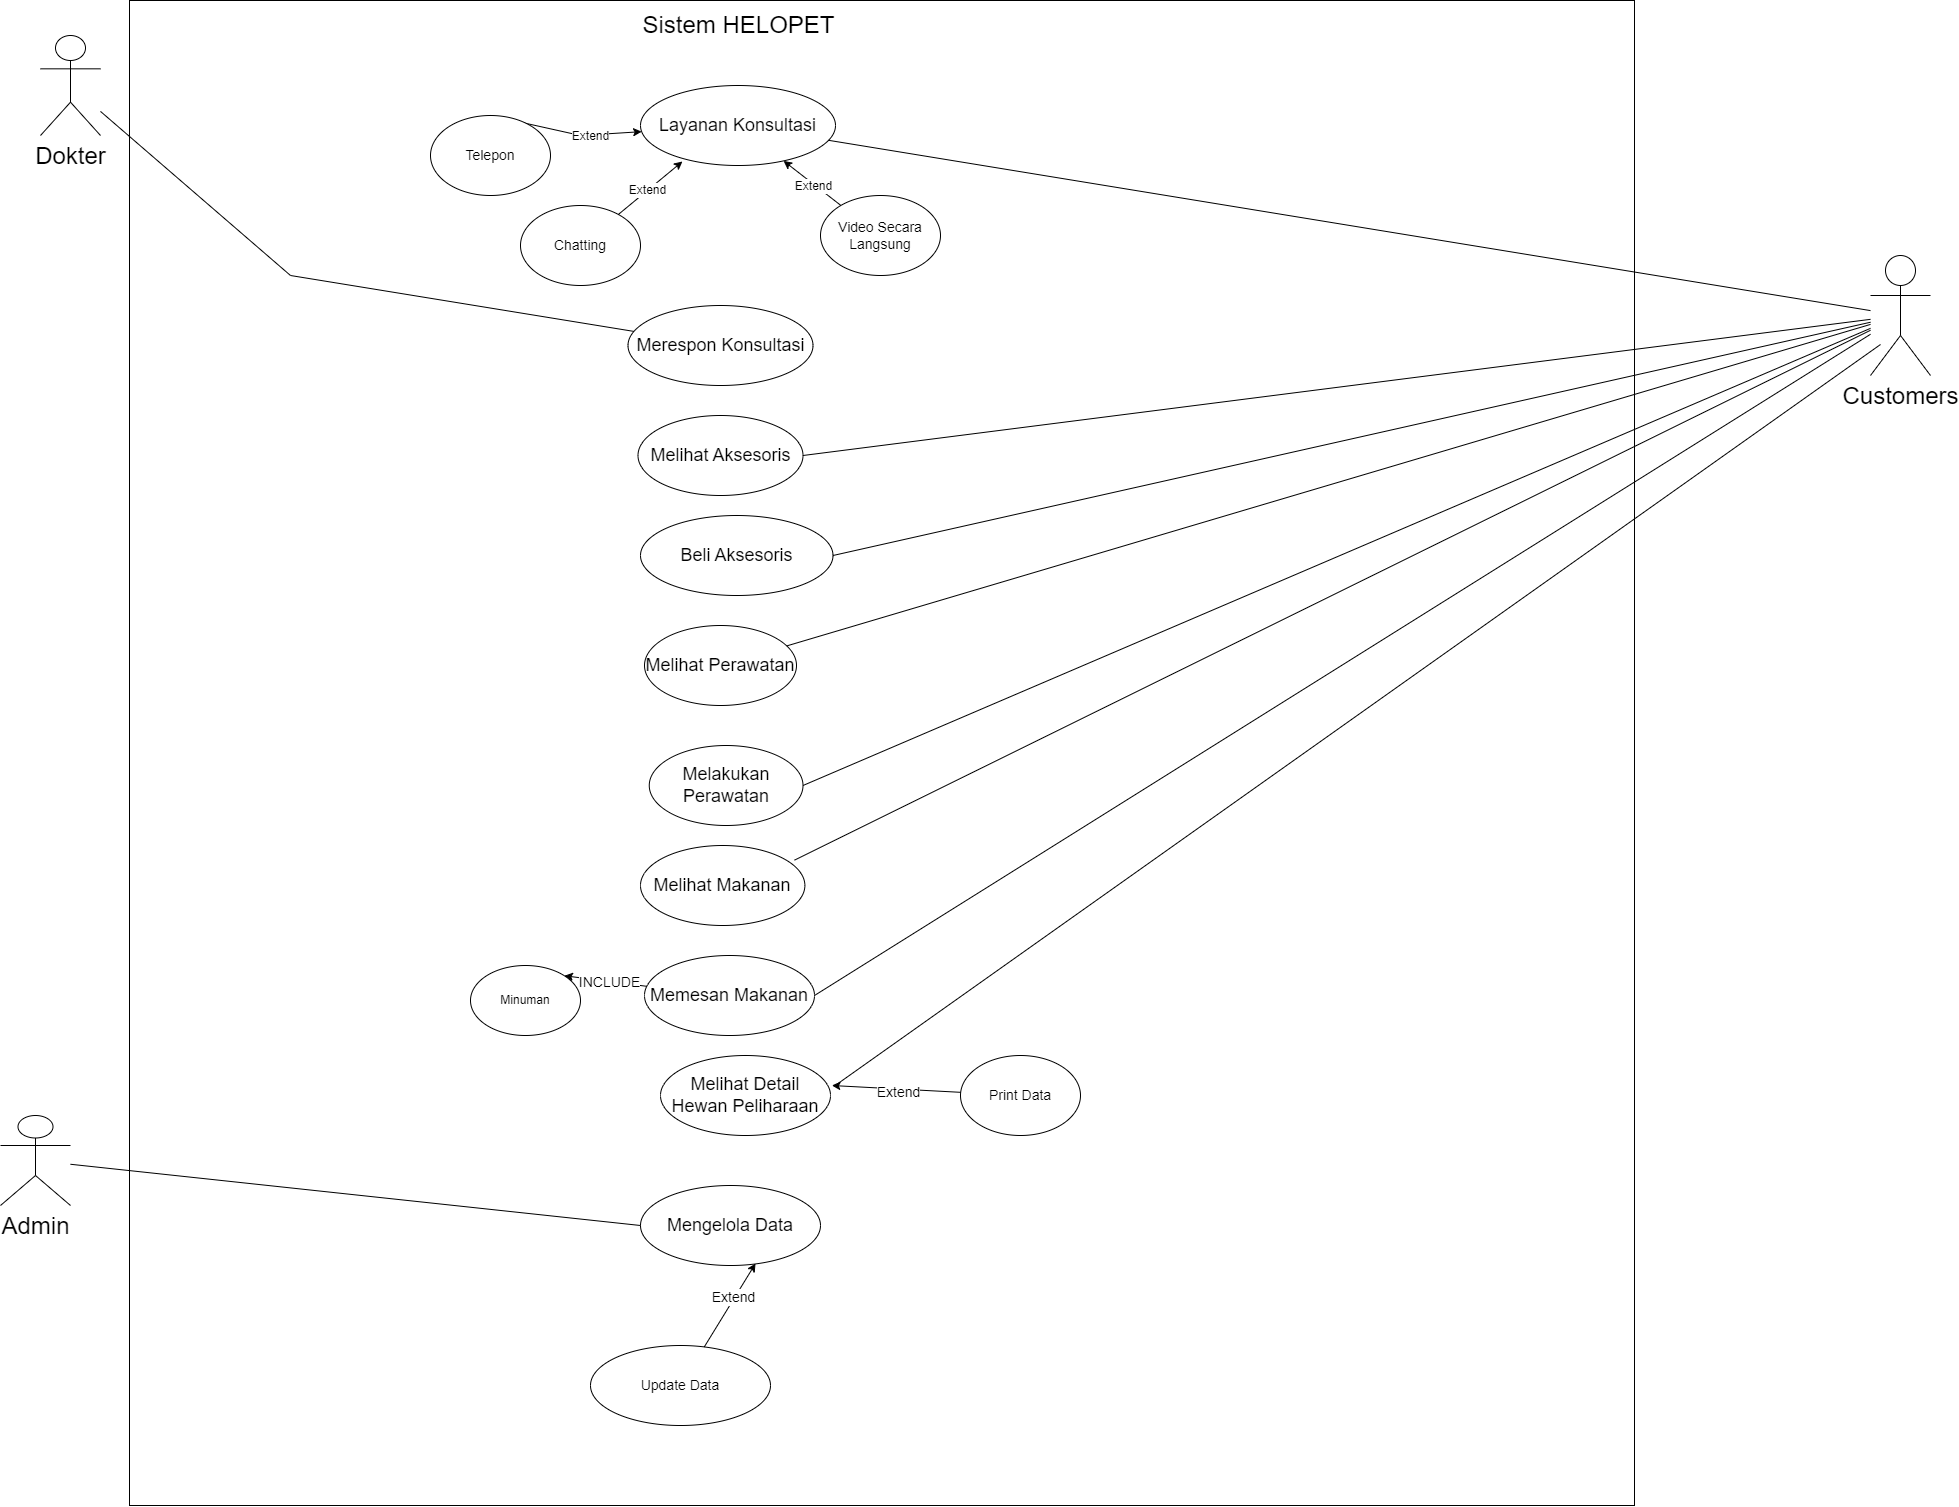

The diagram above was exported from draw.io. Its source (the exported page's mxGraphModel, read from the mxfile embedded in the PNG):
<mxGraphModel dx="1750" dy="870" grid="1" gridSize="10" guides="1" tooltips="1" connect="1" arrows="1" fold="1" page="1" pageScale="1" pageWidth="850" pageHeight="1100" math="0" shadow="0">
  <root>
    <mxCell id="0" />
    <mxCell id="1" parent="0" />
    <mxCell id="8hkuVifACvlTslUqvPTv-2" value="&lt;font style=&quot;font-size: 24px;&quot;&gt;Dokter&lt;/font&gt;" style="shape=umlActor;verticalLabelPosition=bottom;verticalAlign=top;html=1;outlineConnect=0;" vertex="1" parent="1">
      <mxGeometry x="60" y="120" width="60" height="100" as="geometry" />
    </mxCell>
    <mxCell id="8hkuVifACvlTslUqvPTv-3" value="&lt;font style=&quot;font-size: 24px;&quot;&gt;Admin&lt;/font&gt;" style="shape=umlActor;verticalLabelPosition=bottom;verticalAlign=top;html=1;outlineConnect=0;" vertex="1" parent="1">
      <mxGeometry x="20" y="1200" width="70" height="90" as="geometry" />
    </mxCell>
    <mxCell id="8hkuVifACvlTslUqvPTv-4" value="&lt;font style=&quot;font-size: 24px;&quot;&gt;Customers&lt;/font&gt;" style="shape=umlActor;verticalLabelPosition=bottom;verticalAlign=top;html=1;outlineConnect=0;" vertex="1" parent="1">
      <mxGeometry x="1890" y="340" width="60" height="120" as="geometry" />
    </mxCell>
    <mxCell id="8hkuVifACvlTslUqvPTv-5" value="" style="whiteSpace=wrap;html=1;aspect=fixed;" vertex="1" parent="1">
      <mxGeometry x="149" y="85" width="1505" height="1505" as="geometry" />
    </mxCell>
    <mxCell id="8hkuVifACvlTslUqvPTv-9" value="&lt;font style=&quot;font-size: 24px;&quot;&gt;Sistem HELOPET&lt;/font&gt;" style="text;html=1;align=center;verticalAlign=middle;resizable=0;points=[];autosize=1;strokeColor=none;fillColor=none;" vertex="1" parent="1">
      <mxGeometry x="647.5" y="90" width="220" height="40" as="geometry" />
    </mxCell>
    <mxCell id="8hkuVifACvlTslUqvPTv-10" value="&lt;span style=&quot;font-size: 18px;&quot;&gt;Layanan Konsultasi&lt;/span&gt;" style="ellipse;whiteSpace=wrap;html=1;" vertex="1" parent="1">
      <mxGeometry x="660" y="170" width="195" height="80" as="geometry" />
    </mxCell>
    <mxCell id="8hkuVifACvlTslUqvPTv-12" value="" style="endArrow=none;html=1;rounded=0;" edge="1" parent="1" source="8hkuVifACvlTslUqvPTv-4" target="8hkuVifACvlTslUqvPTv-10">
      <mxGeometry width="50" height="50" relative="1" as="geometry">
        <mxPoint x="430" y="490" as="sourcePoint" />
        <mxPoint x="480" y="440" as="targetPoint" />
      </mxGeometry>
    </mxCell>
    <mxCell id="8hkuVifACvlTslUqvPTv-13" value="&lt;font style=&quot;font-size: 18px;&quot;&gt;Merespon Konsultasi&lt;/font&gt;" style="ellipse;whiteSpace=wrap;html=1;" vertex="1" parent="1">
      <mxGeometry x="647.5" y="390" width="185" height="80" as="geometry" />
    </mxCell>
    <mxCell id="8hkuVifACvlTslUqvPTv-15" value="&lt;span style=&quot;font-size: 14px;&quot;&gt;Chatting&lt;/span&gt;" style="ellipse;whiteSpace=wrap;html=1;" vertex="1" parent="1">
      <mxGeometry x="540" y="290" width="120" height="80" as="geometry" />
    </mxCell>
    <mxCell id="8hkuVifACvlTslUqvPTv-17" value="&lt;font style=&quot;font-size: 14px;&quot;&gt;Video Secara Langsung&lt;/font&gt;" style="ellipse;whiteSpace=wrap;html=1;" vertex="1" parent="1">
      <mxGeometry x="840" y="280" width="120" height="80" as="geometry" />
    </mxCell>
    <mxCell id="8hkuVifACvlTslUqvPTv-21" value="" style="endArrow=classic;html=1;rounded=0;entryX=0.215;entryY=0.95;entryDx=0;entryDy=0;entryPerimeter=0;" edge="1" parent="1" source="8hkuVifACvlTslUqvPTv-15" target="8hkuVifACvlTslUqvPTv-10">
      <mxGeometry width="50" height="50" relative="1" as="geometry">
        <mxPoint x="450" y="270" as="sourcePoint" />
        <mxPoint x="535" y="255" as="targetPoint" />
      </mxGeometry>
    </mxCell>
    <mxCell id="8hkuVifACvlTslUqvPTv-22" value="&lt;font style=&quot;font-size: 12px;&quot;&gt;Extend&lt;/font&gt;" style="edgeLabel;html=1;align=center;verticalAlign=middle;resizable=0;points=[];" vertex="1" connectable="0" parent="8hkuVifACvlTslUqvPTv-21">
      <mxGeometry x="-0.0852" y="1" relative="1" as="geometry">
        <mxPoint x="-1" as="offset" />
      </mxGeometry>
    </mxCell>
    <mxCell id="8hkuVifACvlTslUqvPTv-23" value="" style="endArrow=classic;html=1;rounded=0;" edge="1" parent="1" source="8hkuVifACvlTslUqvPTv-17" target="8hkuVifACvlTslUqvPTv-10">
      <mxGeometry width="50" height="50" relative="1" as="geometry">
        <mxPoint x="550" y="312" as="sourcePoint" />
        <mxPoint x="569" y="276" as="targetPoint" />
      </mxGeometry>
    </mxCell>
    <mxCell id="8hkuVifACvlTslUqvPTv-24" value="&lt;font style=&quot;font-size: 12px;&quot;&gt;Extend&lt;/font&gt;" style="edgeLabel;html=1;align=center;verticalAlign=middle;resizable=0;points=[];" vertex="1" connectable="0" parent="8hkuVifACvlTslUqvPTv-23">
      <mxGeometry x="-0.0852" y="1" relative="1" as="geometry">
        <mxPoint x="-1" as="offset" />
      </mxGeometry>
    </mxCell>
    <mxCell id="8hkuVifACvlTslUqvPTv-25" value="" style="endArrow=none;html=1;rounded=0;" edge="1" parent="1" source="8hkuVifACvlTslUqvPTv-2" target="8hkuVifACvlTslUqvPTv-13">
      <mxGeometry width="50" height="50" relative="1" as="geometry">
        <mxPoint x="630" y="550" as="sourcePoint" />
        <mxPoint x="680" y="500" as="targetPoint" />
        <Array as="points">
          <mxPoint x="310" y="360" />
        </Array>
      </mxGeometry>
    </mxCell>
    <mxCell id="8hkuVifACvlTslUqvPTv-26" value="&lt;font style=&quot;font-size: 18px;&quot;&gt;Melihat Aksesoris&lt;/font&gt;" style="ellipse;whiteSpace=wrap;html=1;" vertex="1" parent="1">
      <mxGeometry x="657.5" y="500" width="165" height="80" as="geometry" />
    </mxCell>
    <mxCell id="8hkuVifACvlTslUqvPTv-27" value="" style="endArrow=none;html=1;rounded=0;exitX=1;exitY=0.5;exitDx=0;exitDy=0;" edge="1" parent="1" source="8hkuVifACvlTslUqvPTv-26" target="8hkuVifACvlTslUqvPTv-4">
      <mxGeometry width="50" height="50" relative="1" as="geometry">
        <mxPoint x="670" y="620" as="sourcePoint" />
        <mxPoint x="700" y="580" as="targetPoint" />
      </mxGeometry>
    </mxCell>
    <mxCell id="8hkuVifACvlTslUqvPTv-28" value="&lt;font style=&quot;font-size: 18px;&quot;&gt;Beli Aksesoris&lt;/font&gt;" style="ellipse;whiteSpace=wrap;html=1;" vertex="1" parent="1">
      <mxGeometry x="660" y="600" width="192.5" height="80" as="geometry" />
    </mxCell>
    <mxCell id="8hkuVifACvlTslUqvPTv-30" value="" style="endArrow=none;html=1;rounded=0;exitX=1;exitY=0.5;exitDx=0;exitDy=0;" edge="1" parent="1" source="8hkuVifACvlTslUqvPTv-28" target="8hkuVifACvlTslUqvPTv-4">
      <mxGeometry width="50" height="50" relative="1" as="geometry">
        <mxPoint x="650" y="630" as="sourcePoint" />
        <mxPoint x="700" y="580" as="targetPoint" />
      </mxGeometry>
    </mxCell>
    <mxCell id="8hkuVifACvlTslUqvPTv-31" value="&lt;font style=&quot;font-size: 18px;&quot;&gt;Melihat Perawatan&lt;/font&gt;" style="ellipse;whiteSpace=wrap;html=1;" vertex="1" parent="1">
      <mxGeometry x="664" y="710" width="152" height="80" as="geometry" />
    </mxCell>
    <mxCell id="8hkuVifACvlTslUqvPTv-32" value="" style="endArrow=none;html=1;rounded=0;" edge="1" parent="1" source="8hkuVifACvlTslUqvPTv-31" target="8hkuVifACvlTslUqvPTv-4">
      <mxGeometry width="50" height="50" relative="1" as="geometry">
        <mxPoint x="650" y="640" as="sourcePoint" />
        <mxPoint x="700" y="590" as="targetPoint" />
      </mxGeometry>
    </mxCell>
    <mxCell id="8hkuVifACvlTslUqvPTv-33" value="&lt;font style=&quot;font-size: 18px;&quot;&gt;Melakukan Perawatan&lt;/font&gt;" style="ellipse;whiteSpace=wrap;html=1;" vertex="1" parent="1">
      <mxGeometry x="668.75" y="830" width="153.75" height="80" as="geometry" />
    </mxCell>
    <mxCell id="8hkuVifACvlTslUqvPTv-34" value="" style="endArrow=none;html=1;rounded=0;exitX=1;exitY=0.5;exitDx=0;exitDy=0;" edge="1" parent="1" source="8hkuVifACvlTslUqvPTv-33" target="8hkuVifACvlTslUqvPTv-4">
      <mxGeometry width="50" height="50" relative="1" as="geometry">
        <mxPoint x="650" y="620" as="sourcePoint" />
        <mxPoint x="700" y="570" as="targetPoint" />
      </mxGeometry>
    </mxCell>
    <mxCell id="8hkuVifACvlTslUqvPTv-35" value="" style="endArrow=classic;html=1;rounded=0;exitX=0.5;exitY=0;exitDx=0;exitDy=0;" edge="1" parent="1" source="8hkuVifACvlTslUqvPTv-14" target="8hkuVifACvlTslUqvPTv-10">
      <mxGeometry width="50" height="50" relative="1" as="geometry">
        <mxPoint x="440" y="260" as="sourcePoint" />
        <mxPoint x="667" y="224" as="targetPoint" />
        <Array as="points">
          <mxPoint x="600" y="220" />
        </Array>
      </mxGeometry>
    </mxCell>
    <mxCell id="8hkuVifACvlTslUqvPTv-36" value="&lt;font style=&quot;font-size: 12px;&quot;&gt;Extend&lt;/font&gt;" style="edgeLabel;html=1;align=center;verticalAlign=middle;resizable=0;points=[];" vertex="1" connectable="0" parent="8hkuVifACvlTslUqvPTv-35">
      <mxGeometry x="-0.0852" y="1" relative="1" as="geometry">
        <mxPoint x="31" y="6" as="offset" />
      </mxGeometry>
    </mxCell>
    <mxCell id="8hkuVifACvlTslUqvPTv-14" value="&lt;font style=&quot;font-size: 14px;&quot;&gt;Telepon&lt;/font&gt;" style="ellipse;whiteSpace=wrap;html=1;" vertex="1" parent="1">
      <mxGeometry x="450" y="200" width="120" height="80" as="geometry" />
    </mxCell>
    <mxCell id="8hkuVifACvlTslUqvPTv-38" value="&lt;font style=&quot;font-size: 18px;&quot;&gt;Melihat Makanan&lt;/font&gt;" style="ellipse;whiteSpace=wrap;html=1;" vertex="1" parent="1">
      <mxGeometry x="660" y="930" width="164.37" height="80" as="geometry" />
    </mxCell>
    <mxCell id="8hkuVifACvlTslUqvPTv-39" value="&lt;font style=&quot;font-size: 18px;&quot;&gt;Memesan Makanan&lt;/font&gt;" style="ellipse;whiteSpace=wrap;html=1;" vertex="1" parent="1">
      <mxGeometry x="664" y="1040" width="170" height="80" as="geometry" />
    </mxCell>
    <mxCell id="8hkuVifACvlTslUqvPTv-40" value="" style="endArrow=none;html=1;rounded=0;exitX=0.937;exitY=0.183;exitDx=0;exitDy=0;exitPerimeter=0;" edge="1" parent="1" source="8hkuVifACvlTslUqvPTv-38" target="8hkuVifACvlTslUqvPTv-4">
      <mxGeometry width="50" height="50" relative="1" as="geometry">
        <mxPoint x="650" y="840" as="sourcePoint" />
        <mxPoint x="700" y="790" as="targetPoint" />
      </mxGeometry>
    </mxCell>
    <mxCell id="8hkuVifACvlTslUqvPTv-41" value="" style="endArrow=none;html=1;rounded=0;exitX=1;exitY=0.5;exitDx=0;exitDy=0;" edge="1" parent="1" source="8hkuVifACvlTslUqvPTv-39" target="8hkuVifACvlTslUqvPTv-4">
      <mxGeometry width="50" height="50" relative="1" as="geometry">
        <mxPoint x="824" y="955" as="sourcePoint" />
        <mxPoint x="1480" y="434" as="targetPoint" />
      </mxGeometry>
    </mxCell>
    <mxCell id="8hkuVifACvlTslUqvPTv-42" value="&lt;font style=&quot;font-size: 18px;&quot;&gt;Melihat Detail Hewan Peliharaan&lt;/font&gt;" style="ellipse;whiteSpace=wrap;html=1;" vertex="1" parent="1">
      <mxGeometry x="680" y="1140" width="170" height="80" as="geometry" />
    </mxCell>
    <mxCell id="8hkuVifACvlTslUqvPTv-43" value="Minuman" style="ellipse;whiteSpace=wrap;html=1;" vertex="1" parent="1">
      <mxGeometry x="490" y="1050" width="110" height="70" as="geometry" />
    </mxCell>
    <mxCell id="8hkuVifACvlTslUqvPTv-46" value="" style="endArrow=classic;html=1;rounded=0;entryX=1;entryY=0;entryDx=0;entryDy=0;" edge="1" parent="1" source="8hkuVifACvlTslUqvPTv-39" target="8hkuVifACvlTslUqvPTv-43">
      <mxGeometry width="50" height="50" relative="1" as="geometry">
        <mxPoint x="710" y="890" as="sourcePoint" />
        <mxPoint x="760" y="840" as="targetPoint" />
      </mxGeometry>
    </mxCell>
    <mxCell id="8hkuVifACvlTslUqvPTv-49" value="&lt;font style=&quot;font-size: 14px;&quot;&gt;INCLUDE&lt;/font&gt;" style="edgeLabel;html=1;align=center;verticalAlign=middle;resizable=0;points=[];" vertex="1" connectable="0" parent="8hkuVifACvlTslUqvPTv-46">
      <mxGeometry x="-0.087" relative="1" as="geometry">
        <mxPoint as="offset" />
      </mxGeometry>
    </mxCell>
    <mxCell id="8hkuVifACvlTslUqvPTv-50" value="&lt;font style=&quot;font-size: 14px;&quot;&gt;Print Data&lt;/font&gt;" style="ellipse;whiteSpace=wrap;html=1;" vertex="1" parent="1">
      <mxGeometry x="980" y="1140" width="120" height="80" as="geometry" />
    </mxCell>
    <mxCell id="8hkuVifACvlTslUqvPTv-51" value="" style="endArrow=classic;html=1;rounded=0;entryX=1.008;entryY=0.375;entryDx=0;entryDy=0;entryPerimeter=0;" edge="1" parent="1" source="8hkuVifACvlTslUqvPTv-50" target="8hkuVifACvlTslUqvPTv-42">
      <mxGeometry width="50" height="50" relative="1" as="geometry">
        <mxPoint x="710" y="1180" as="sourcePoint" />
        <mxPoint x="760" y="1130" as="targetPoint" />
      </mxGeometry>
    </mxCell>
    <mxCell id="8hkuVifACvlTslUqvPTv-52" value="Text" style="edgeLabel;html=1;align=center;verticalAlign=middle;resizable=0;points=[];" vertex="1" connectable="0" parent="8hkuVifACvlTslUqvPTv-51">
      <mxGeometry x="-0.0397" y="1" relative="1" as="geometry">
        <mxPoint as="offset" />
      </mxGeometry>
    </mxCell>
    <mxCell id="8hkuVifACvlTslUqvPTv-53" value="&lt;font style=&quot;font-size: 14px;&quot;&gt;Extend&lt;/font&gt;" style="edgeLabel;html=1;align=center;verticalAlign=middle;resizable=0;points=[];" vertex="1" connectable="0" parent="8hkuVifACvlTslUqvPTv-51">
      <mxGeometry x="-0.0214" y="3" relative="1" as="geometry">
        <mxPoint as="offset" />
      </mxGeometry>
    </mxCell>
    <mxCell id="8hkuVifACvlTslUqvPTv-56" value="&lt;font style=&quot;font-size: 18px;&quot;&gt;Mengelola Data&lt;/font&gt;" style="ellipse;whiteSpace=wrap;html=1;" vertex="1" parent="1">
      <mxGeometry x="660" y="1270" width="180" height="80" as="geometry" />
    </mxCell>
    <mxCell id="8hkuVifACvlTslUqvPTv-57" value="&lt;font style=&quot;font-size: 14px;&quot;&gt;Update Data&lt;/font&gt;" style="ellipse;whiteSpace=wrap;html=1;" vertex="1" parent="1">
      <mxGeometry x="610" y="1430" width="180" height="80" as="geometry" />
    </mxCell>
    <mxCell id="8hkuVifACvlTslUqvPTv-58" value="" style="endArrow=none;html=1;rounded=0;entryX=0;entryY=0.5;entryDx=0;entryDy=0;" edge="1" parent="1" source="8hkuVifACvlTslUqvPTv-3" target="8hkuVifACvlTslUqvPTv-56">
      <mxGeometry width="50" height="50" relative="1" as="geometry">
        <mxPoint x="750" y="1520" as="sourcePoint" />
        <mxPoint x="800" y="1470" as="targetPoint" />
      </mxGeometry>
    </mxCell>
    <mxCell id="8hkuVifACvlTslUqvPTv-59" value="" style="endArrow=classic;html=1;rounded=0;entryX=0.639;entryY=0.975;entryDx=0;entryDy=0;entryPerimeter=0;" edge="1" parent="1" source="8hkuVifACvlTslUqvPTv-57" target="8hkuVifACvlTslUqvPTv-56">
      <mxGeometry width="50" height="50" relative="1" as="geometry">
        <mxPoint x="750" y="1520" as="sourcePoint" />
        <mxPoint x="800" y="1470" as="targetPoint" />
      </mxGeometry>
    </mxCell>
    <mxCell id="8hkuVifACvlTslUqvPTv-60" value="&lt;font style=&quot;font-size: 14px;&quot;&gt;Extend&lt;/font&gt;" style="edgeLabel;html=1;align=center;verticalAlign=middle;resizable=0;points=[];" vertex="1" connectable="0" parent="8hkuVifACvlTslUqvPTv-59">
      <mxGeometry x="0.1816" y="2" relative="1" as="geometry">
        <mxPoint as="offset" />
      </mxGeometry>
    </mxCell>
    <mxCell id="8hkuVifACvlTslUqvPTv-61" value="" style="endArrow=none;html=1;rounded=0;exitX=1.039;exitY=0.358;exitDx=0;exitDy=0;exitPerimeter=0;" edge="1" parent="1" source="8hkuVifACvlTslUqvPTv-42">
      <mxGeometry width="50" height="50" relative="1" as="geometry">
        <mxPoint x="844" y="1090" as="sourcePoint" />
        <mxPoint x="1900" y="429" as="targetPoint" />
      </mxGeometry>
    </mxCell>
  </root>
</mxGraphModel>